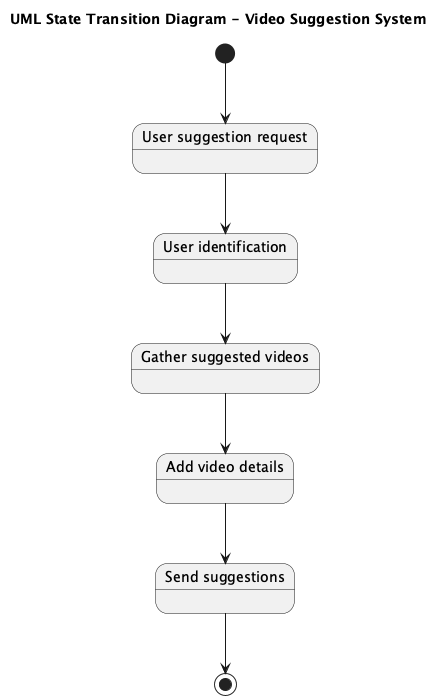

The diagram above was rendered by PlantUML. Its source (embedded in the PNG):
@startuml
title UML State Transition Diagram - Video Suggestion System

[*] --> UserSuggestionRequest

state "User suggestion request" as UserSuggestionRequest
state "User identification" as UserIdentification
state "Gather suggested videos" as GatherSuggestedVideos
state "Add video details" as AddVideoDetails
state "Send suggestions" as SendSuggestions

UserSuggestionRequest --> UserIdentification
UserIdentification --> GatherSuggestedVideos
GatherSuggestedVideos --> AddVideoDetails
AddVideoDetails --> SendSuggestions
SendSuggestions --> [*]

@enduml